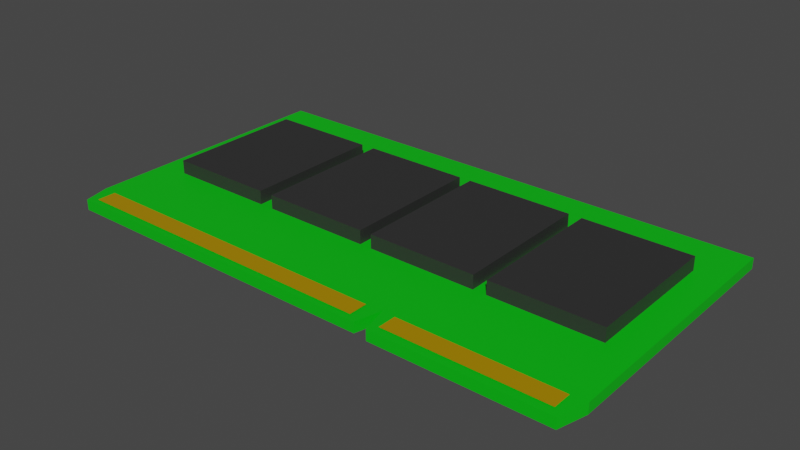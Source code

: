 # Source: ram.blend  (saved by Blender 2.80.75; exported with 4.5.12 LTS)
import bpy
from mathutils import Matrix  # noqa: F401  (used for matrix-valued properties, if any)

bpy.ops.wm.read_factory_settings(use_empty=True)
scene = bpy.context.scene
scene.name = 'Scene'

# ---- collections
col_collection = bpy.data.collections.new('Collection'); scene.collection.children.link(col_collection)

# ---- materials (node trees are filled in below, after node groups)
mat_green_plastic = bpy.data.materials.new('Green plastic')
mat_green_plastic.use_transparent_shadow = False
mat_black_plastic = bpy.data.materials.new('Black plastic')
mat_black_plastic.use_transparent_shadow = False
mat_gold = bpy.data.materials.new('Gold')
mat_gold.use_transparent_shadow = False

# ---- material node trees
mat_green_plastic.use_nodes = True; mat_green_plastic.node_tree.nodes.clear()
_N = mat_green_plastic.node_tree.nodes; _L = mat_green_plastic.node_tree.links
n0 = _N.new('ShaderNodeOutputMaterial'); n0.name = 'Material Output'; n0.location = (300, 300)
n1 = _N.new('ShaderNodeBsdfPrincipled'); n1.name = 'Principled BSDF'; n1.location = (10, 300)
n1.distribution = 'GGX'
n1.subsurface_method = 'BURLEY'
n1.inputs[0].default_value = (0.0, 0.5204, 0.00477, 1.0)
n1.inputs[3].default_value = 1.45
n1.inputs[27].default_value = (0.0, 0.0, 0.0, 1.0)
n1.inputs[28].default_value = 1.0
_L.new(n1.outputs[0], n0.inputs[0])
n0.is_active_output = True
mat_black_plastic.use_nodes = True; mat_black_plastic.node_tree.nodes.clear()
_N = mat_black_plastic.node_tree.nodes; _L = mat_black_plastic.node_tree.links
n0 = _N.new('ShaderNodeOutputMaterial'); n0.name = 'Material Output'; n0.location = (300, 300)
n1 = _N.new('ShaderNodeBsdfPrincipled'); n1.name = 'Principled BSDF'; n1.location = (10, 300)
n1.distribution = 'GGX'
n1.subsurface_method = 'BURLEY'
n1.inputs[0].default_value = (0.02924, 0.02924, 0.02924, 1.0)
n1.inputs[3].default_value = 1.45
n1.inputs[27].default_value = (0.0, 0.0, 0.0, 1.0)
n1.inputs[28].default_value = 1.0
_L.new(n1.outputs[0], n0.inputs[0])
n0.is_active_output = True
mat_gold.use_nodes = True; mat_gold.node_tree.nodes.clear()
_N = mat_gold.node_tree.nodes; _L = mat_gold.node_tree.links
n0 = _N.new('ShaderNodeOutputMaterial'); n0.name = 'Material Output'; n0.location = (300, 300)
n1 = _N.new('ShaderNodeBsdfPrincipled'); n1.name = 'Principled BSDF'; n1.location = (10, 300)
n1.distribution = 'GGX'
n1.subsurface_method = 'BURLEY'
n1.inputs[0].default_value = (1.0, 0.5708, 0.0, 1.0)
n1.inputs[1].default_value = 0.7037
n1.inputs[3].default_value = 1.45
n1.inputs[27].default_value = (0.0, 0.0, 0.0, 1.0)
n1.inputs[28].default_value = 1.0
_L.new(n1.outputs[0], n0.inputs[0])
n0.is_active_output = True

# ---- world
world_world = bpy.data.worlds.new('World'); scene.world = world_world
world_world.use_nodes = True; world_world.node_tree.nodes.clear()
_N = world_world.node_tree.nodes; _L = world_world.node_tree.links
n0 = _N.new('ShaderNodeOutputWorld'); n0.name = 'World Output'; n0.location = (300, 300)
n1 = _N.new('ShaderNodeBackground'); n1.name = 'Background'; n1.location = (10, 300)
n1.inputs[0].default_value = (0.05088, 0.05088, 0.05088, 1.0)
_L.new(n1.outputs[0], n0.inputs[0])
n0.is_active_output = True
world_world.color = (0.05088, 0.05088, 0.05088)
world_world.use_sun_shadow = False
world_world.sun_shadow_jitter_overblur = 0.0

# ---- meshes
me_cube_001 = bpy.data.meshes.new('Cube.001')
me_cube_001.from_pydata([(-1.0, 0.006901, -0.01964), (-1.0, 0.006901, 0.01964), (-1.0, 1.0, -0.01964), (-1.0, 1.0, 0.01964), (0.3012, 0.006901, -0.01964), (0.3012, 0.006901, 0.01964), (0.3012, 1.0, -0.01964), (0.3012, 1.0, 0.01964), (0.9962, 0.006901, -0.01964), (0.9962, 0.006901, 0.01964), (0.9962, 1.0, -0.01964), (0.9962, 1.0, 0.01964), (0.3301, -0.09944, -0.01964), (0.3301, -0.09944, 0.01964), (0.9672, -0.09944, -0.01964), (0.9672, -0.09944, 0.01964), (-0.9757, -0.09185, -0.01964), (-0.9757, -0.09185, 0.01964), (0.2768, -0.09185, -0.01964), (0.2768, -0.09185, 0.01964)], [], [(0, 1, 3, 2), (2, 3, 7, 6), (8, 9, 15, 14), (5, 1, 17, 19), (2, 6, 4, 0), (7, 3, 1, 5), (10, 11, 9, 8), (4, 6, 10, 8), (7, 5, 9, 11), (6, 7, 11, 10), (13, 12, 14, 15), (5, 4, 12, 13), (4, 8, 14, 12), (9, 5, 13, 15), (18, 19, 17, 16), (4, 5, 19, 18), (1, 0, 16, 17), (0, 4, 18, 16)])
_uv = me_cube_001.uv_layers.new(name='UVMap')
_uv.uv.foreach_set('vector', [0.375, 0.0, 0.625, 0.0, 0.625, 0.25, 0.375, 0.25, 0.375, 0.25, 0.625, 0.25, 0.625, 0.5, 0.375, 0.5, 0.375, 0.75, 0.625, 0.75, 0.625, 0.75, 0.375, 0.75, 0.625, 0.75, 0.875, 0.75, 0.875, 0.75, 0.625, 0.75, 0.125, 0.5, 0.375, 0.5, 0.375, 0.75, 0.125, 0.75, 0.625, 0.5, 0.875, 0.5, 0.875, 0.75, 0.625, 0.75, 0.375, 0.5, 0.625, 0.5, 0.625, 0.75, 0.375, 0.75, 0.375, 0.75, 0.375, 0.5, 0.375, 0.5, 0.375, 0.75, 0.625, 0.5, 0.625, 0.75, 0.625, 0.75, 0.625, 0.5, 0.375, 0.5, 0.625, 0.5, 0.625, 0.5, 0.375, 0.5, 0.625, 0.75, 0.375, 0.75, 0.375, 0.75, 0.625, 0.75, 0.625, 0.75, 0.375, 0.75, 0.375, 0.75, 0.625, 0.75, 0.375, 0.75, 0.375, 0.75, 0.375, 0.75, 0.375, 0.75, 0.625, 0.75, 0.625, 0.75, 0.625, 0.75, 0.625, 0.75, 0.375, 0.75, 0.625, 0.75, 0.625, 1.0, 0.375, 1.0, 0.375, 0.75, 0.625, 0.75, 0.625, 0.75, 0.375, 0.75, 0.625, 0.0, 0.375, 0.0, 0.375, 0.0, 0.625, 0.0, 0.125, 0.75, 0.375, 0.75, 0.375, 0.75, 0.125, 0.75])
me_cube_001.materials.append(mat_green_plastic)
me_cube_001.use_remesh_preserve_volume = False
me_cube_001.use_remesh_preserve_attributes = False
me_cube_001.use_mirror_vertex_groups = False
me_cube_001.update()
me_cube_002 = bpy.data.meshes.new('Cube.002')
me_cube_002.from_pydata([(-0.4714, 0.8036, 0.07114), (-0.4714, 0.8036, 0.01281), (-0.4714, 0.272, 0.07114), (-0.4714, 0.272, 0.01281), (-0.8776, 0.8036, 0.07114), (-0.8776, 0.8036, 0.01281), (-0.8776, 0.272, 0.07114), (-0.8776, 0.272, 0.01281)], [], [(0, 2, 3, 1), (2, 6, 7, 3), (6, 4, 5, 7), (4, 0, 1, 5), (2, 0, 4, 6), (7, 5, 1, 3)])
_uv = me_cube_002.uv_layers.new(name='UVMap')
_uv.uv.foreach_set('vector', [0.375, 0.0, 0.375, 0.25, 0.625, 0.25, 0.625, 0.0, 0.375, 0.25, 0.375, 0.5, 0.625, 0.5, 0.625, 0.25, 0.375, 0.5, 0.375, 0.75, 0.625, 0.75, 0.625, 0.5, 0.375, 0.75, 0.375, 1.0, 0.625, 1.0, 0.625, 0.75, 0.125, 0.5, 0.125, 0.75, 0.375, 0.75, 0.375, 0.5, 0.625, 0.5, 0.625, 0.75, 0.875, 0.75, 0.875, 0.5])
me_cube_002.materials.append(mat_black_plastic)
me_cube_002.use_remesh_preserve_volume = False
me_cube_002.use_remesh_preserve_attributes = False
me_cube_002.use_mirror_vertex_groups = False
me_cube_002.update()
me_cube_003 = bpy.data.meshes.new('Cube.003')
me_cube_003.from_pydata([(-0.4714, 0.8036, 0.07114), (-0.4714, 0.8036, 0.01281), (-0.4714, 0.272, 0.07114), (-0.4714, 0.272, 0.01281), (-0.8776, 0.8036, 0.07114), (-0.8776, 0.8036, 0.01281), (-0.8776, 0.272, 0.07114), (-0.8776, 0.272, 0.01281)], [], [(0, 2, 3, 1), (2, 6, 7, 3), (6, 4, 5, 7), (4, 0, 1, 5), (2, 0, 4, 6), (7, 5, 1, 3)])
_uv = me_cube_003.uv_layers.new(name='UVMap')
_uv.uv.foreach_set('vector', [0.375, 0.0, 0.375, 0.25, 0.625, 0.25, 0.625, 0.0, 0.375, 0.25, 0.375, 0.5, 0.625, 0.5, 0.625, 0.25, 0.375, 0.5, 0.375, 0.75, 0.625, 0.75, 0.625, 0.5, 0.375, 0.75, 0.375, 1.0, 0.625, 1.0, 0.625, 0.75, 0.125, 0.5, 0.125, 0.75, 0.375, 0.75, 0.375, 0.5, 0.625, 0.5, 0.625, 0.75, 0.875, 0.75, 0.875, 0.5])
me_cube_003.materials.append(mat_black_plastic)
me_cube_003.use_remesh_preserve_volume = False
me_cube_003.use_remesh_preserve_attributes = False
me_cube_003.use_mirror_vertex_groups = False
me_cube_003.update()
me_cube_004 = bpy.data.meshes.new('Cube.004')
me_cube_004.from_pydata([(-0.4714, 0.8036, 0.07114), (-0.4714, 0.8036, 0.01281), (-0.4714, 0.272, 0.07114), (-0.4714, 0.272, 0.01281), (-0.8776, 0.8036, 0.07114), (-0.8776, 0.8036, 0.01281), (-0.8776, 0.272, 0.07114), (-0.8776, 0.272, 0.01281)], [], [(0, 2, 3, 1), (2, 6, 7, 3), (6, 4, 5, 7), (4, 0, 1, 5), (2, 0, 4, 6), (7, 5, 1, 3)])
_uv = me_cube_004.uv_layers.new(name='UVMap')
_uv.uv.foreach_set('vector', [0.375, 0.0, 0.375, 0.25, 0.625, 0.25, 0.625, 0.0, 0.375, 0.25, 0.375, 0.5, 0.625, 0.5, 0.625, 0.25, 0.375, 0.5, 0.375, 0.75, 0.625, 0.75, 0.625, 0.5, 0.375, 0.75, 0.375, 1.0, 0.625, 1.0, 0.625, 0.75, 0.125, 0.5, 0.125, 0.75, 0.375, 0.75, 0.375, 0.5, 0.625, 0.5, 0.625, 0.75, 0.875, 0.75, 0.875, 0.5])
me_cube_004.materials.append(mat_black_plastic)
me_cube_004.use_remesh_preserve_volume = False
me_cube_004.use_remesh_preserve_attributes = False
me_cube_004.use_mirror_vertex_groups = False
me_cube_004.update()
me_cube_005 = bpy.data.meshes.new('Cube.005')
me_cube_005.from_pydata([(-0.4714, 0.8036, 0.07114), (-0.4714, 0.8036, 0.01281), (-0.4714, 0.272, 0.07114), (-0.4714, 0.272, 0.01281), (-0.8776, 0.8036, 0.07114), (-0.8776, 0.8036, 0.01281), (-0.8776, 0.272, 0.07114), (-0.8776, 0.272, 0.01281)], [], [(0, 2, 3, 1), (2, 6, 7, 3), (6, 4, 5, 7), (4, 0, 1, 5), (2, 0, 4, 6), (7, 5, 1, 3)])
_uv = me_cube_005.uv_layers.new(name='UVMap')
_uv.uv.foreach_set('vector', [0.375, 0.0, 0.375, 0.25, 0.625, 0.25, 0.625, 0.0, 0.375, 0.25, 0.375, 0.5, 0.625, 0.5, 0.625, 0.25, 0.375, 0.5, 0.375, 0.75, 0.625, 0.75, 0.625, 0.5, 0.375, 0.75, 0.375, 1.0, 0.625, 1.0, 0.625, 0.75, 0.125, 0.5, 0.125, 0.75, 0.375, 0.75, 0.375, 0.5, 0.625, 0.5, 0.625, 0.75, 0.875, 0.75, 0.875, 0.5])
me_cube_005.materials.append(mat_black_plastic)
me_cube_005.use_remesh_preserve_volume = False
me_cube_005.use_remesh_preserve_attributes = False
me_cube_005.use_mirror_vertex_groups = False
me_cube_005.update()
me_plane = bpy.data.meshes.new('Plane')
me_plane.from_pydata([(-0.9407, -0.07029, 0.0227), (0.2439, -0.07029, 0.0227), (-0.9407, -4.498e-05, 0.0227), (0.2439, -4.498e-05, 0.0227)], [], [(0, 1, 3, 2)])
_uv = me_plane.uv_layers.new(name='UVMap')
_uv.uv.foreach_set('vector', [0.0, 0.0, 1.0, 0.0, 1.0, 1.0, 0.0, 1.0])
me_plane.materials.append(mat_gold)
me_plane.use_remesh_preserve_volume = False
me_plane.use_remesh_preserve_attributes = False
me_plane.use_mirror_vertex_groups = False
me_plane.update()
me_plane_001 = bpy.data.meshes.new('Plane.001')
me_plane_001.from_pydata([(-0.9407, -0.07029, 0.0227), (-0.3522, -0.07029, 0.0227), (-0.9407, -4.498e-05, 0.0227), (-0.3522, -4.498e-05, 0.0227)], [], [(0, 1, 3, 2)])
_uv = me_plane_001.uv_layers.new(name='UVMap')
_uv.uv.foreach_set('vector', [0.0, 0.0, 1.0, 0.0, 1.0, 1.0, 0.0, 1.0])
me_plane_001.materials.append(mat_gold)
me_plane_001.use_remesh_preserve_volume = False
me_plane_001.use_remesh_preserve_attributes = False
me_plane_001.use_mirror_vertex_groups = False
me_plane_001.update()

# ---- objects
ob_cube = bpy.data.objects.new('Cube', me_cube_001)
ob_cube_001 = bpy.data.objects.new('Cube.001', me_cube_002)
ob_cube_002 = bpy.data.objects.new('Cube.002', me_cube_003)
ob_cube_003 = bpy.data.objects.new('Cube.003', me_cube_004)
ob_cube_004 = bpy.data.objects.new('Cube.004', me_cube_005)
ob_plane = bpy.data.objects.new('Plane', me_plane)
ob_plane_001 = bpy.data.objects.new('Plane.001', me_plane_001)

# ---- transforms, parenting, visibility, modifiers, constraints
ob_cube.location = (0.0, 0.0, 0.0)
ob_cube.lineart.crease_threshold = 0.0
ob_cube_001.location = (-0.009116, -2.549e-05, -1.01e-09)
ob_cube_001.lineart.crease_threshold = 0.0
ob_cube_002.location = (0.4514, -2.549e-05, -1.01e-09)
ob_cube_002.lineart.crease_threshold = 0.0
ob_cube_003.location = (0.9026, -2.549e-05, -1.01e-09)
ob_cube_003.lineart.crease_threshold = 0.0
ob_cube_004.location = (1.358, -2.549e-05, -1.01e-09)
ob_cube_004.lineart.crease_threshold = 0.0
ob_plane.location = (0.0, 0.0, 0.0)
ob_plane.lineart.crease_threshold = 0.0
ob_plane_001.location = (1.294, 0.0, 0.0)
ob_plane_001.lineart.crease_threshold = 0.0

# ---- collection membership
col_collection.objects.link(ob_cube)
col_collection.objects.link(ob_cube_001)
col_collection.objects.link(ob_cube_002)
col_collection.objects.link(ob_cube_003)
col_collection.objects.link(ob_cube_004)
col_collection.objects.link(ob_plane)
col_collection.objects.link(ob_plane_001)

# ---- scene / render settings (as saved in the file)
scene.frame_start = 1; scene.frame_end = 250; scene.frame_set(1)
scene.render.engine = 'BLENDER_EEVEE_NEXT'
scene.cycles.use_denoising = False
scene.cycles.samples = 128
scene.cycles.sampling_pattern = 'TABULATED_SOBOL'
scene.cycles.use_adaptive_sampling = False
scene.cycles.use_light_tree = False
scene.view_settings.view_transform = 'Filmic'
bpy.context.view_layer.update()

# ---- added for rendering (the .blend has no active camera and no usable light): camera, sun
cam_auto = bpy.data.cameras.new('AutoCamera')
cam_auto.lens = 50.0
cam_auto.sensor_width = 36.0
cam_auto.clip_end = 1000.0
ob_auto_camera = bpy.data.objects.new('AutoCamera', cam_auto)
scene.collection.objects.link(ob_auto_camera)
ob_auto_camera.location = (2.10831, -2.08197, 1.71392)
ob_auto_camera.rotation_euler = (1.09748, -7.21219e-08, 0.694738)
scene.camera = ob_auto_camera
light_auto_sun = bpy.data.lights.new('AutoSun', 'SUN')
light_auto_sun.energy = 3.0
light_auto_sun.angle = 0.0523599
ob_auto_sun = bpy.data.objects.new('AutoSun', light_auto_sun)
scene.collection.objects.link(ob_auto_sun)
ob_auto_sun.rotation_euler = (0.872665, 0.174533, 0.523599)
bpy.context.view_layer.update()
